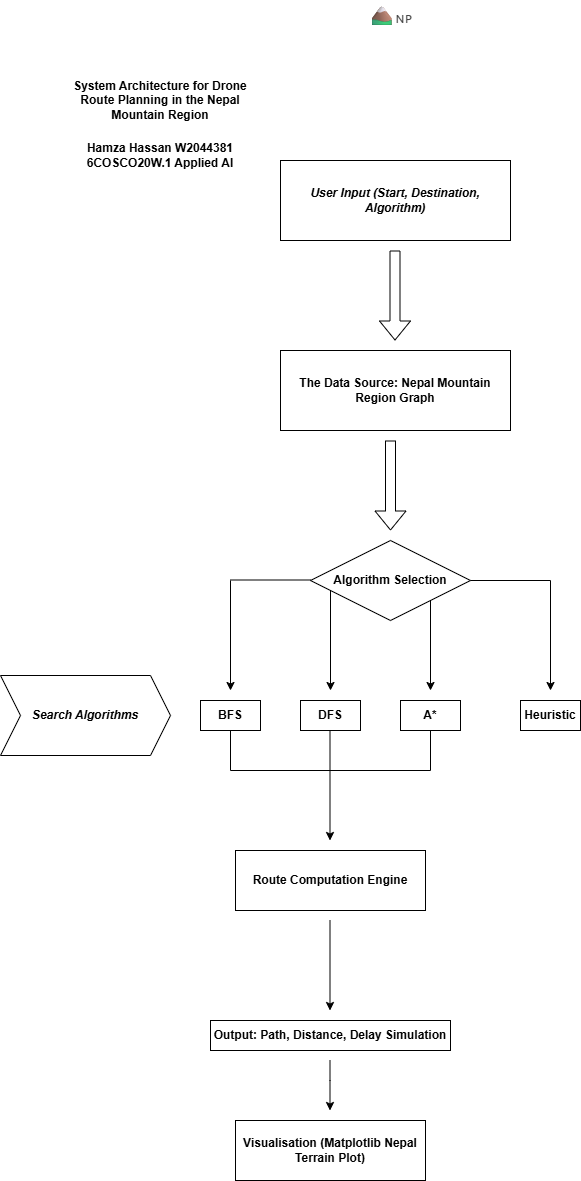

The diagram above was exported from draw.io. Its source (the exported page's mxGraphModel, read from the mxfile embedded in the PNG):
<mxGraphModel dx="1426" dy="743" grid="1" gridSize="10" guides="1" tooltips="1" connect="1" arrows="1" fold="1" page="1" pageScale="1" pageWidth="827" pageHeight="1169" math="0" shadow="0">
  <root>
    <mxCell id="0" />
    <mxCell id="1" parent="0" />
    <mxCell id="YmCaZSGyuPRUDNMYf2IL-2" parent="1" style="rounded=0;whiteSpace=wrap;html=1;" value="&lt;b&gt;&lt;i&gt;User Input (Start, Destination, Algorithm)&lt;/i&gt;&lt;/b&gt;" vertex="1">
      <mxGeometry height="80" width="230" x="1010" y="230" as="geometry" />
    </mxCell>
    <mxCell id="YmCaZSGyuPRUDNMYf2IL-3" parent="1" style="rounded=0;whiteSpace=wrap;html=1;" value="&lt;b&gt;The Data Source: Nepal Mountain Region Graph&lt;/b&gt;" vertex="1">
      <mxGeometry height="80" width="230" x="1010" y="420" as="geometry" />
    </mxCell>
    <mxCell id="YmCaZSGyuPRUDNMYf2IL-7" edge="1" parent="1" style="shape=flexArrow;endArrow=classic;html=1;rounded=0;" value="">
      <mxGeometry height="50" relative="1" width="50" as="geometry">
        <mxPoint x="1124.5" y="320" as="sourcePoint" />
        <mxPoint x="1124.5" y="410" as="targetPoint" />
      </mxGeometry>
    </mxCell>
    <mxCell id="YmCaZSGyuPRUDNMYf2IL-9" edge="1" parent="1" style="shape=flexArrow;endArrow=classic;html=1;rounded=0;" value="">
      <mxGeometry height="50" relative="1" width="50" as="geometry">
        <mxPoint x="1120" y="510" as="sourcePoint" />
        <mxPoint x="1120" y="600" as="targetPoint" />
      </mxGeometry>
    </mxCell>
    <mxCell id="YmCaZSGyuPRUDNMYf2IL-10" parent="1" style="rhombus;whiteSpace=wrap;html=1;" value="&lt;b&gt;Algorithm Selection&lt;/b&gt;" vertex="1">
      <mxGeometry height="80" width="160" x="1040" y="610" as="geometry" />
    </mxCell>
    <mxCell id="YmCaZSGyuPRUDNMYf2IL-11" edge="1" parent="1" style="endArrow=classic;html=1;rounded=0;" value="">
      <mxGeometry height="50" relative="1" width="50" as="geometry">
        <mxPoint x="960" y="650" as="sourcePoint" />
        <mxPoint x="960" y="760" as="targetPoint" />
      </mxGeometry>
    </mxCell>
    <mxCell id="YmCaZSGyuPRUDNMYf2IL-12" parent="1" style="rounded=0;whiteSpace=wrap;html=1;" value="&lt;b&gt;BFS&lt;/b&gt;" vertex="1">
      <mxGeometry height="30" width="60" x="930" y="770" as="geometry" />
    </mxCell>
    <mxCell id="YmCaZSGyuPRUDNMYf2IL-13" parent="1" style="rounded=0;whiteSpace=wrap;html=1;" value="&lt;b&gt;DFS&lt;/b&gt;" vertex="1">
      <mxGeometry height="30" width="60" x="1030" y="770" as="geometry" />
    </mxCell>
    <mxCell id="YmCaZSGyuPRUDNMYf2IL-14" edge="1" parent="1" style="endArrow=classic;html=1;rounded=0;exitX=0.5;exitY=1;exitDx=0;exitDy=0;" value="">
      <mxGeometry height="50" relative="1" width="50" as="geometry">
        <mxPoint x="1060" y="660" as="sourcePoint" />
        <mxPoint x="1060" y="760" as="targetPoint" />
      </mxGeometry>
    </mxCell>
    <mxCell id="YmCaZSGyuPRUDNMYf2IL-15" parent="1" style="rounded=0;whiteSpace=wrap;html=1;" value="&lt;b&gt;A*&lt;/b&gt;" vertex="1">
      <mxGeometry height="30" width="60" x="1130" y="770" as="geometry" />
    </mxCell>
    <mxCell id="YmCaZSGyuPRUDNMYf2IL-16" edge="1" parent="1" style="endArrow=classic;html=1;rounded=0;exitX=0.5;exitY=1;exitDx=0;exitDy=0;" value="">
      <mxGeometry height="50" relative="1" width="50" as="geometry">
        <mxPoint x="1160" y="670" as="sourcePoint" />
        <mxPoint x="1160" y="760" as="targetPoint" />
      </mxGeometry>
    </mxCell>
    <mxCell id="YmCaZSGyuPRUDNMYf2IL-17" parent="1" style="rounded=0;whiteSpace=wrap;html=1;" value="&lt;b&gt;Heuristic&lt;/b&gt;" vertex="1">
      <mxGeometry height="30" width="60" x="1250" y="770" as="geometry" />
    </mxCell>
    <mxCell id="YmCaZSGyuPRUDNMYf2IL-18" edge="1" parent="1" style="endArrow=classic;html=1;rounded=0;exitX=0.5;exitY=1;exitDx=0;exitDy=0;" value="">
      <mxGeometry height="50" relative="1" width="50" as="geometry">
        <mxPoint x="1280" y="650" as="sourcePoint" />
        <mxPoint x="1280" y="760" as="targetPoint" />
      </mxGeometry>
    </mxCell>
    <mxCell id="YmCaZSGyuPRUDNMYf2IL-20" edge="1" parent="1" style="endArrow=none;html=1;rounded=0;" value="">
      <mxGeometry height="50" relative="1" width="50" as="geometry">
        <Array as="points" />
        <mxPoint x="1200" y="650" as="sourcePoint" />
        <mxPoint x="1280" y="650" as="targetPoint" />
      </mxGeometry>
    </mxCell>
    <mxCell id="YmCaZSGyuPRUDNMYf2IL-22" edge="1" parent="1" style="endArrow=none;html=1;rounded=0;" value="">
      <mxGeometry height="50" relative="1" width="50" as="geometry">
        <Array as="points" />
        <mxPoint x="960" y="649.5" as="sourcePoint" />
        <mxPoint x="1040" y="649.5" as="targetPoint" />
      </mxGeometry>
    </mxCell>
    <mxCell id="YmCaZSGyuPRUDNMYf2IL-23" edge="1" parent="1" style="endArrow=classic;html=1;rounded=0;" value="">
      <mxGeometry height="50" relative="1" width="50" as="geometry">
        <mxPoint x="1059.5" y="800" as="sourcePoint" />
        <mxPoint x="1059.5" y="910" as="targetPoint" />
      </mxGeometry>
    </mxCell>
    <mxCell id="YmCaZSGyuPRUDNMYf2IL-24" edge="1" parent="1" style="endArrow=none;html=1;rounded=0;" value="">
      <mxGeometry height="50" relative="1" width="50" as="geometry">
        <mxPoint x="960" y="840" as="sourcePoint" />
        <mxPoint x="960" y="800" as="targetPoint" />
      </mxGeometry>
    </mxCell>
    <mxCell id="YmCaZSGyuPRUDNMYf2IL-25" edge="1" parent="1" style="endArrow=none;html=1;rounded=0;" value="">
      <mxGeometry height="50" relative="1" width="50" as="geometry">
        <Array as="points">
          <mxPoint x="1160" y="800" />
        </Array>
        <mxPoint x="1160" y="840" as="sourcePoint" />
        <mxPoint x="1160" y="830" as="targetPoint" />
      </mxGeometry>
    </mxCell>
    <mxCell id="YmCaZSGyuPRUDNMYf2IL-26" edge="1" parent="1" style="endArrow=none;html=1;rounded=0;" value="">
      <mxGeometry height="50" relative="1" width="50" as="geometry">
        <mxPoint x="960" y="840" as="sourcePoint" />
        <mxPoint x="1160" y="840" as="targetPoint" />
      </mxGeometry>
    </mxCell>
    <mxCell id="YmCaZSGyuPRUDNMYf2IL-27" parent="1" style="rounded=0;whiteSpace=wrap;html=1;" value="&lt;b&gt;Route Computation Engine&lt;/b&gt;" vertex="1">
      <mxGeometry height="60" width="190" x="965" y="920" as="geometry" />
    </mxCell>
    <mxCell id="YmCaZSGyuPRUDNMYf2IL-28" edge="1" parent="1" style="endArrow=classic;html=1;rounded=0;exitX=0.5;exitY=1;exitDx=0;exitDy=0;" value="">
      <mxGeometry height="50" relative="1" width="50" as="geometry">
        <mxPoint x="1059.5" y="990" as="sourcePoint" />
        <mxPoint x="1059.5" y="1080" as="targetPoint" />
      </mxGeometry>
    </mxCell>
    <mxCell id="YmCaZSGyuPRUDNMYf2IL-29" parent="1" style="rounded=0;whiteSpace=wrap;html=1;" value="&lt;b&gt;Output: Path, Distance, Delay Simulation&lt;/b&gt;" vertex="1">
      <mxGeometry height="30" width="240" x="940" y="1090" as="geometry" />
    </mxCell>
    <mxCell id="YmCaZSGyuPRUDNMYf2IL-30" parent="1" style="rounded=0;whiteSpace=wrap;html=1;" value="&lt;b&gt;Visualisation (Matplotlib Nepal Terrain Plot)&lt;/b&gt;" vertex="1">
      <mxGeometry height="60" width="190" x="965" y="1190" as="geometry" />
    </mxCell>
    <mxCell id="YmCaZSGyuPRUDNMYf2IL-31" edge="1" parent="1" style="endArrow=classic;html=1;rounded=0;" value="">
      <mxGeometry height="50" relative="1" width="50" as="geometry">
        <Array as="points">
          <mxPoint x="1059.5" y="1150" />
        </Array>
        <mxPoint x="1059.5" y="1130" as="sourcePoint" />
        <mxPoint x="1059.5" y="1180" as="targetPoint" />
      </mxGeometry>
    </mxCell>
    <mxCell id="YmCaZSGyuPRUDNMYf2IL-34" parent="1" style="shape=step;perimeter=stepPerimeter;whiteSpace=wrap;html=1;fixedSize=1;" value="&lt;b&gt;&lt;i&gt;Search Algorithms&lt;/i&gt;&lt;/b&gt;" vertex="1">
      <mxGeometry height="80" width="170" x="730" y="745" as="geometry" />
    </mxCell>
    <mxCell id="YmCaZSGyuPRUDNMYf2IL-35" parent="1" style="text;html=1;whiteSpace=wrap;strokeColor=none;fillColor=none;align=center;verticalAlign=middle;rounded=0;" value="&lt;b&gt;Hamza Hassan W2044381&lt;/b&gt;&lt;div&gt;&lt;b&gt;6COSCO20W.1 Applied AI&lt;/b&gt;&lt;/div&gt;" vertex="1">
      <mxGeometry height="30" width="160" x="810" y="210" as="geometry" />
    </mxCell>
    <mxCell id="YmCaZSGyuPRUDNMYf2IL-36" parent="1" style="text;html=1;whiteSpace=wrap;strokeColor=none;fillColor=none;align=center;verticalAlign=middle;rounded=0;" value="&lt;b&gt;System Architecture for Drone Route Planning in the Nepal Mountain Region&lt;/b&gt;" vertex="1">
      <mxGeometry height="60" width="200" x="790" y="140" as="geometry" />
    </mxCell>
    <mxCell id="YmCaZSGyuPRUDNMYf2IL-40" parent="1" style="text;html=1;whiteSpace=wrap;strokeColor=none;fillColor=none;align=center;verticalAlign=middle;rounded=0;" value="&lt;span style=&quot;color: rgb(10, 10, 10); font-family: &amp;quot;Google Sans&amp;quot;, Roboto, Arial, sans-serif; font-size: 20px; font-weight: 600; text-align: start; background-color: rgb(255, 255, 255);&quot;&gt;🏔&lt;/span&gt;&lt;span style=&quot;color: rgb(71, 71, 71); font-family: &amp;quot;Google Sans&amp;quot;, Arial, sans-serif; font-size: 16px; text-align: start; background-color: rgb(255, 255, 255);&quot;&gt;🇳🇵&lt;/span&gt;" vertex="1">
      <mxGeometry height="30" width="60" x="1090" y="70" as="geometry" />
    </mxCell>
  </root>
</mxGraphModel>